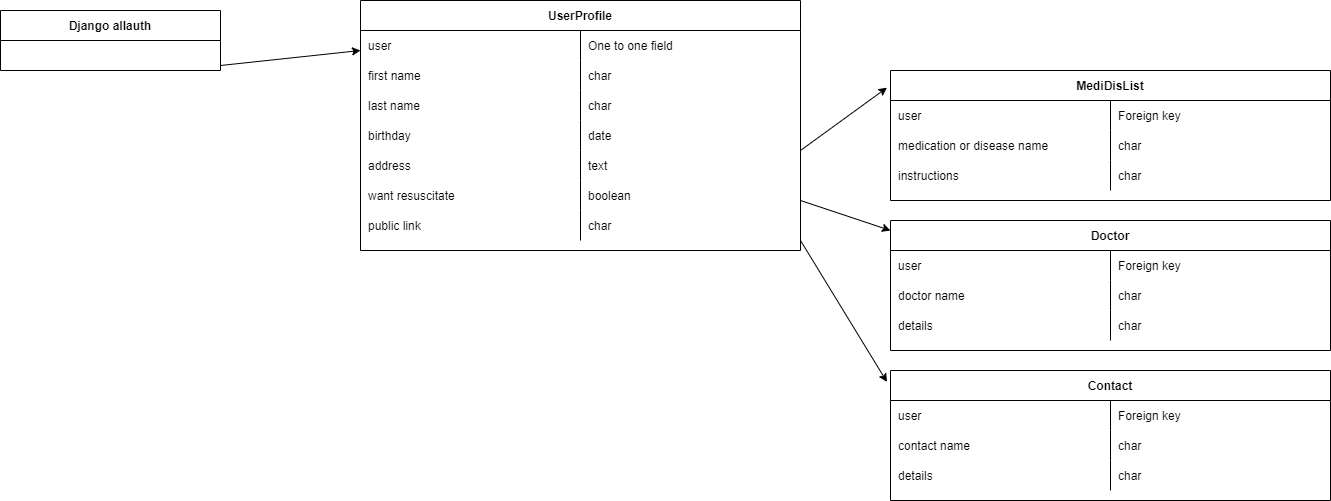

The diagram above was exported from draw.io. Its source (the exported page's mxGraphModel, read from the mxfile embedded in the PNG):
<mxGraphModel dx="1461" dy="728" grid="1" gridSize="10" guides="1" tooltips="1" connect="1" arrows="1" fold="1" page="1" pageScale="1" pageWidth="850" pageHeight="1100" math="0" shadow="0" extFonts="Permanent Marker^https://fonts.googleapis.com/css?family=Permanent+Marker">
  <root>
    <mxCell id="0" />
    <mxCell id="1" parent="0" />
    <mxCell id="C-vyLk0tnHw3VtMMgP7b-2" value="UserProfile" style="shape=table;startSize=30;container=1;collapsible=1;childLayout=tableLayout;fixedRows=1;rowLines=0;fontStyle=1;align=center;resizeLast=1;" parent="1" vertex="1">
      <mxGeometry x="390" y="30" width="440" height="250" as="geometry" />
    </mxCell>
    <mxCell id="7qJzi8maBbWzNonJa2uO-2" style="shape=partialRectangle;collapsible=0;dropTarget=0;pointerEvents=0;fillColor=none;points=[[0,0.5],[1,0.5]];portConstraint=eastwest;top=0;left=0;right=0;bottom=0;" parent="C-vyLk0tnHw3VtMMgP7b-2" vertex="1">
      <mxGeometry y="30" width="440" height="30" as="geometry" />
    </mxCell>
    <mxCell id="7qJzi8maBbWzNonJa2uO-3" value="user" style="shape=partialRectangle;overflow=hidden;connectable=0;fillColor=none;top=0;left=0;bottom=0;right=0;align=left;spacingLeft=6;" parent="7qJzi8maBbWzNonJa2uO-2" vertex="1">
      <mxGeometry width="220" height="30" as="geometry">
        <mxRectangle width="220" height="30" as="alternateBounds" />
      </mxGeometry>
    </mxCell>
    <mxCell id="7qJzi8maBbWzNonJa2uO-4" value="One to one field" style="shape=partialRectangle;overflow=hidden;connectable=0;fillColor=none;top=0;left=0;bottom=0;right=0;align=left;spacingLeft=6;" parent="7qJzi8maBbWzNonJa2uO-2" vertex="1">
      <mxGeometry x="220" width="220" height="30" as="geometry">
        <mxRectangle width="220" height="30" as="alternateBounds" />
      </mxGeometry>
    </mxCell>
    <mxCell id="C-vyLk0tnHw3VtMMgP7b-6" value="" style="shape=partialRectangle;collapsible=0;dropTarget=0;pointerEvents=0;fillColor=none;points=[[0,0.5],[1,0.5]];portConstraint=eastwest;top=0;left=0;right=0;bottom=0;" parent="C-vyLk0tnHw3VtMMgP7b-2" vertex="1">
      <mxGeometry y="60" width="440" height="30" as="geometry" />
    </mxCell>
    <mxCell id="C-vyLk0tnHw3VtMMgP7b-8" value="first name" style="shape=partialRectangle;overflow=hidden;connectable=0;fillColor=none;top=0;left=0;bottom=0;right=0;align=left;spacingLeft=6;" parent="C-vyLk0tnHw3VtMMgP7b-6" vertex="1">
      <mxGeometry width="220" height="30" as="geometry">
        <mxRectangle width="220" height="30" as="alternateBounds" />
      </mxGeometry>
    </mxCell>
    <mxCell id="dhg5bQEKU3fWYuA-sagS-8" value="char" style="shape=partialRectangle;overflow=hidden;connectable=0;fillColor=none;top=0;left=0;bottom=0;right=0;align=left;spacingLeft=6;" parent="C-vyLk0tnHw3VtMMgP7b-6" vertex="1">
      <mxGeometry x="220" width="220" height="30" as="geometry">
        <mxRectangle width="220" height="30" as="alternateBounds" />
      </mxGeometry>
    </mxCell>
    <mxCell id="C-vyLk0tnHw3VtMMgP7b-9" value="" style="shape=partialRectangle;collapsible=0;dropTarget=0;pointerEvents=0;fillColor=none;points=[[0,0.5],[1,0.5]];portConstraint=eastwest;top=0;left=0;right=0;bottom=0;" parent="C-vyLk0tnHw3VtMMgP7b-2" vertex="1">
      <mxGeometry y="90" width="440" height="30" as="geometry" />
    </mxCell>
    <mxCell id="C-vyLk0tnHw3VtMMgP7b-11" value="last name" style="shape=partialRectangle;overflow=hidden;connectable=0;fillColor=none;top=0;left=0;bottom=0;right=0;align=left;spacingLeft=6;" parent="C-vyLk0tnHw3VtMMgP7b-9" vertex="1">
      <mxGeometry width="220" height="30" as="geometry">
        <mxRectangle width="220" height="30" as="alternateBounds" />
      </mxGeometry>
    </mxCell>
    <mxCell id="dhg5bQEKU3fWYuA-sagS-9" value="char" style="shape=partialRectangle;overflow=hidden;connectable=0;fillColor=none;top=0;left=0;bottom=0;right=0;align=left;spacingLeft=6;" parent="C-vyLk0tnHw3VtMMgP7b-9" vertex="1">
      <mxGeometry x="220" width="220" height="30" as="geometry">
        <mxRectangle width="220" height="30" as="alternateBounds" />
      </mxGeometry>
    </mxCell>
    <mxCell id="dhg5bQEKU3fWYuA-sagS-14" style="shape=partialRectangle;collapsible=0;dropTarget=0;pointerEvents=0;fillColor=none;points=[[0,0.5],[1,0.5]];portConstraint=eastwest;top=0;left=0;right=0;bottom=0;" parent="C-vyLk0tnHw3VtMMgP7b-2" vertex="1">
      <mxGeometry y="120" width="440" height="30" as="geometry" />
    </mxCell>
    <mxCell id="dhg5bQEKU3fWYuA-sagS-16" value="birthday" style="shape=partialRectangle;overflow=hidden;connectable=0;fillColor=none;top=0;left=0;bottom=0;right=0;align=left;spacingLeft=6;" parent="dhg5bQEKU3fWYuA-sagS-14" vertex="1">
      <mxGeometry width="220" height="30" as="geometry">
        <mxRectangle width="220" height="30" as="alternateBounds" />
      </mxGeometry>
    </mxCell>
    <mxCell id="dhg5bQEKU3fWYuA-sagS-17" value="date" style="shape=partialRectangle;overflow=hidden;connectable=0;fillColor=none;top=0;left=0;bottom=0;right=0;align=left;spacingLeft=6;" parent="dhg5bQEKU3fWYuA-sagS-14" vertex="1">
      <mxGeometry x="220" width="220" height="30" as="geometry">
        <mxRectangle width="220" height="30" as="alternateBounds" />
      </mxGeometry>
    </mxCell>
    <mxCell id="dhg5bQEKU3fWYuA-sagS-10" style="shape=partialRectangle;collapsible=0;dropTarget=0;pointerEvents=0;fillColor=none;points=[[0,0.5],[1,0.5]];portConstraint=eastwest;top=0;left=0;right=0;bottom=0;" parent="C-vyLk0tnHw3VtMMgP7b-2" vertex="1">
      <mxGeometry y="150" width="440" height="30" as="geometry" />
    </mxCell>
    <mxCell id="dhg5bQEKU3fWYuA-sagS-12" value="address" style="shape=partialRectangle;overflow=hidden;connectable=0;fillColor=none;top=0;left=0;bottom=0;right=0;align=left;spacingLeft=6;" parent="dhg5bQEKU3fWYuA-sagS-10" vertex="1">
      <mxGeometry width="220" height="30" as="geometry">
        <mxRectangle width="220" height="30" as="alternateBounds" />
      </mxGeometry>
    </mxCell>
    <mxCell id="dhg5bQEKU3fWYuA-sagS-13" value="text" style="shape=partialRectangle;overflow=hidden;connectable=0;fillColor=none;top=0;left=0;bottom=0;right=0;align=left;spacingLeft=6;" parent="dhg5bQEKU3fWYuA-sagS-10" vertex="1">
      <mxGeometry x="220" width="220" height="30" as="geometry">
        <mxRectangle width="220" height="30" as="alternateBounds" />
      </mxGeometry>
    </mxCell>
    <mxCell id="dhg5bQEKU3fWYuA-sagS-62" style="shape=partialRectangle;collapsible=0;dropTarget=0;pointerEvents=0;fillColor=none;points=[[0,0.5],[1,0.5]];portConstraint=eastwest;top=0;left=0;right=0;bottom=0;" parent="C-vyLk0tnHw3VtMMgP7b-2" vertex="1">
      <mxGeometry y="180" width="440" height="30" as="geometry" />
    </mxCell>
    <mxCell id="dhg5bQEKU3fWYuA-sagS-64" value="want resuscitate" style="shape=partialRectangle;overflow=hidden;connectable=0;fillColor=none;top=0;left=0;bottom=0;right=0;align=left;spacingLeft=6;" parent="dhg5bQEKU3fWYuA-sagS-62" vertex="1">
      <mxGeometry width="220" height="30" as="geometry">
        <mxRectangle width="220" height="30" as="alternateBounds" />
      </mxGeometry>
    </mxCell>
    <mxCell id="dhg5bQEKU3fWYuA-sagS-65" value="boolean" style="shape=partialRectangle;overflow=hidden;connectable=0;fillColor=none;top=0;left=0;bottom=0;right=0;align=left;spacingLeft=6;" parent="dhg5bQEKU3fWYuA-sagS-62" vertex="1">
      <mxGeometry x="220" width="220" height="30" as="geometry">
        <mxRectangle width="220" height="30" as="alternateBounds" />
      </mxGeometry>
    </mxCell>
    <mxCell id="7qJzi8maBbWzNonJa2uO-5" style="shape=partialRectangle;collapsible=0;dropTarget=0;pointerEvents=0;fillColor=none;points=[[0,0.5],[1,0.5]];portConstraint=eastwest;top=0;left=0;right=0;bottom=0;" parent="C-vyLk0tnHw3VtMMgP7b-2" vertex="1">
      <mxGeometry y="210" width="440" height="30" as="geometry" />
    </mxCell>
    <mxCell id="7qJzi8maBbWzNonJa2uO-6" value="public link" style="shape=partialRectangle;overflow=hidden;connectable=0;fillColor=none;top=0;left=0;bottom=0;right=0;align=left;spacingLeft=6;" parent="7qJzi8maBbWzNonJa2uO-5" vertex="1">
      <mxGeometry width="220" height="30" as="geometry">
        <mxRectangle width="220" height="30" as="alternateBounds" />
      </mxGeometry>
    </mxCell>
    <mxCell id="7qJzi8maBbWzNonJa2uO-7" value="char" style="shape=partialRectangle;overflow=hidden;connectable=0;fillColor=none;top=0;left=0;bottom=0;right=0;align=left;spacingLeft=6;" parent="7qJzi8maBbWzNonJa2uO-5" vertex="1">
      <mxGeometry x="220" width="220" height="30" as="geometry">
        <mxRectangle width="220" height="30" as="alternateBounds" />
      </mxGeometry>
    </mxCell>
    <mxCell id="C-vyLk0tnHw3VtMMgP7b-23" value="Django allauth" style="shape=table;startSize=30;container=1;collapsible=1;childLayout=tableLayout;fixedRows=1;rowLines=0;fontStyle=1;align=center;resizeLast=1;" parent="1" vertex="1">
      <mxGeometry x="30" y="40" width="220" height="60" as="geometry">
        <mxRectangle x="30" y="40" width="100" height="30" as="alternateBounds" />
      </mxGeometry>
    </mxCell>
    <mxCell id="C-vyLk0tnHw3VtMMgP7b-27" value="" style="shape=partialRectangle;collapsible=0;dropTarget=0;pointerEvents=0;fillColor=none;points=[[0,0.5],[1,0.5]];portConstraint=eastwest;top=0;left=0;right=0;bottom=0;" parent="C-vyLk0tnHw3VtMMgP7b-23" vertex="1">
      <mxGeometry y="30" width="220" height="30" as="geometry" />
    </mxCell>
    <mxCell id="C-vyLk0tnHw3VtMMgP7b-29" value="" style="shape=partialRectangle;overflow=hidden;connectable=0;fillColor=none;top=0;left=0;bottom=0;right=0;align=left;spacingLeft=6;" parent="C-vyLk0tnHw3VtMMgP7b-27" vertex="1">
      <mxGeometry width="220" height="30" as="geometry">
        <mxRectangle width="220" height="30" as="alternateBounds" />
      </mxGeometry>
    </mxCell>
    <mxCell id="dhg5bQEKU3fWYuA-sagS-26" value="MediDisList" style="shape=table;startSize=30;container=1;collapsible=1;childLayout=tableLayout;fixedRows=1;rowLines=0;fontStyle=1;align=center;resizeLast=1;" parent="1" vertex="1">
      <mxGeometry x="920" y="100" width="440" height="130" as="geometry" />
    </mxCell>
    <mxCell id="7qJzi8maBbWzNonJa2uO-8" style="shape=partialRectangle;collapsible=0;dropTarget=0;pointerEvents=0;fillColor=none;points=[[0,0.5],[1,0.5]];portConstraint=eastwest;top=0;left=0;right=0;bottom=0;" parent="dhg5bQEKU3fWYuA-sagS-26" vertex="1">
      <mxGeometry y="30" width="440" height="30" as="geometry" />
    </mxCell>
    <mxCell id="7qJzi8maBbWzNonJa2uO-9" value="user" style="shape=partialRectangle;overflow=hidden;connectable=0;fillColor=none;top=0;left=0;bottom=0;right=0;align=left;spacingLeft=6;" parent="7qJzi8maBbWzNonJa2uO-8" vertex="1">
      <mxGeometry width="220" height="30" as="geometry">
        <mxRectangle width="220" height="30" as="alternateBounds" />
      </mxGeometry>
    </mxCell>
    <mxCell id="7qJzi8maBbWzNonJa2uO-10" value="Foreign key" style="shape=partialRectangle;overflow=hidden;connectable=0;fillColor=none;top=0;left=0;bottom=0;right=0;align=left;spacingLeft=6;" parent="7qJzi8maBbWzNonJa2uO-8" vertex="1">
      <mxGeometry x="220" width="220" height="30" as="geometry">
        <mxRectangle width="220" height="30" as="alternateBounds" />
      </mxGeometry>
    </mxCell>
    <mxCell id="dhg5bQEKU3fWYuA-sagS-31" value="" style="shape=partialRectangle;collapsible=0;dropTarget=0;pointerEvents=0;fillColor=none;points=[[0,0.5],[1,0.5]];portConstraint=eastwest;top=0;left=0;right=0;bottom=0;" parent="dhg5bQEKU3fWYuA-sagS-26" vertex="1">
      <mxGeometry y="60" width="440" height="30" as="geometry" />
    </mxCell>
    <mxCell id="dhg5bQEKU3fWYuA-sagS-33" value="medication or disease name" style="shape=partialRectangle;overflow=hidden;connectable=0;fillColor=none;top=0;left=0;bottom=0;right=0;align=left;spacingLeft=6;" parent="dhg5bQEKU3fWYuA-sagS-31" vertex="1">
      <mxGeometry width="220" height="30" as="geometry">
        <mxRectangle width="220" height="30" as="alternateBounds" />
      </mxGeometry>
    </mxCell>
    <mxCell id="dhg5bQEKU3fWYuA-sagS-34" value="char" style="shape=partialRectangle;overflow=hidden;connectable=0;fillColor=none;top=0;left=0;bottom=0;right=0;align=left;spacingLeft=6;" parent="dhg5bQEKU3fWYuA-sagS-31" vertex="1">
      <mxGeometry x="220" width="220" height="30" as="geometry">
        <mxRectangle width="220" height="30" as="alternateBounds" />
      </mxGeometry>
    </mxCell>
    <mxCell id="dhg5bQEKU3fWYuA-sagS-39" style="shape=partialRectangle;collapsible=0;dropTarget=0;pointerEvents=0;fillColor=none;points=[[0,0.5],[1,0.5]];portConstraint=eastwest;top=0;left=0;right=0;bottom=0;" parent="dhg5bQEKU3fWYuA-sagS-26" vertex="1">
      <mxGeometry y="90" width="440" height="30" as="geometry" />
    </mxCell>
    <mxCell id="dhg5bQEKU3fWYuA-sagS-41" value="instructions" style="shape=partialRectangle;overflow=hidden;connectable=0;fillColor=none;top=0;left=0;bottom=0;right=0;align=left;spacingLeft=6;" parent="dhg5bQEKU3fWYuA-sagS-39" vertex="1">
      <mxGeometry width="220" height="30" as="geometry">
        <mxRectangle width="220" height="30" as="alternateBounds" />
      </mxGeometry>
    </mxCell>
    <mxCell id="dhg5bQEKU3fWYuA-sagS-42" value="char" style="shape=partialRectangle;overflow=hidden;connectable=0;fillColor=none;top=0;left=0;bottom=0;right=0;align=left;spacingLeft=6;" parent="dhg5bQEKU3fWYuA-sagS-39" vertex="1">
      <mxGeometry x="220" width="220" height="30" as="geometry">
        <mxRectangle width="220" height="30" as="alternateBounds" />
      </mxGeometry>
    </mxCell>
    <mxCell id="dhg5bQEKU3fWYuA-sagS-47" value="Doctor" style="shape=table;startSize=30;container=1;collapsible=1;childLayout=tableLayout;fixedRows=1;rowLines=0;fontStyle=1;align=center;resizeLast=1;" parent="1" vertex="1">
      <mxGeometry x="920" y="250" width="440" height="130" as="geometry" />
    </mxCell>
    <mxCell id="7qJzi8maBbWzNonJa2uO-11" style="shape=partialRectangle;collapsible=0;dropTarget=0;pointerEvents=0;fillColor=none;points=[[0,0.5],[1,0.5]];portConstraint=eastwest;top=0;left=0;right=0;bottom=0;" parent="dhg5bQEKU3fWYuA-sagS-47" vertex="1">
      <mxGeometry y="30" width="440" height="30" as="geometry" />
    </mxCell>
    <mxCell id="7qJzi8maBbWzNonJa2uO-12" value="user" style="shape=partialRectangle;overflow=hidden;connectable=0;fillColor=none;top=0;left=0;bottom=0;right=0;align=left;spacingLeft=6;" parent="7qJzi8maBbWzNonJa2uO-11" vertex="1">
      <mxGeometry width="220" height="30" as="geometry">
        <mxRectangle width="220" height="30" as="alternateBounds" />
      </mxGeometry>
    </mxCell>
    <mxCell id="7qJzi8maBbWzNonJa2uO-13" value="Foreign key" style="shape=partialRectangle;overflow=hidden;connectable=0;fillColor=none;top=0;left=0;bottom=0;right=0;align=left;spacingLeft=6;" parent="7qJzi8maBbWzNonJa2uO-11" vertex="1">
      <mxGeometry x="220" width="220" height="30" as="geometry">
        <mxRectangle width="220" height="30" as="alternateBounds" />
      </mxGeometry>
    </mxCell>
    <mxCell id="dhg5bQEKU3fWYuA-sagS-52" value="" style="shape=partialRectangle;collapsible=0;dropTarget=0;pointerEvents=0;fillColor=none;points=[[0,0.5],[1,0.5]];portConstraint=eastwest;top=0;left=0;right=0;bottom=0;" parent="dhg5bQEKU3fWYuA-sagS-47" vertex="1">
      <mxGeometry y="60" width="440" height="30" as="geometry" />
    </mxCell>
    <mxCell id="dhg5bQEKU3fWYuA-sagS-54" value="doctor name" style="shape=partialRectangle;overflow=hidden;connectable=0;fillColor=none;top=0;left=0;bottom=0;right=0;align=left;spacingLeft=6;" parent="dhg5bQEKU3fWYuA-sagS-52" vertex="1">
      <mxGeometry width="220" height="30" as="geometry">
        <mxRectangle width="220" height="30" as="alternateBounds" />
      </mxGeometry>
    </mxCell>
    <mxCell id="dhg5bQEKU3fWYuA-sagS-55" value="char" style="shape=partialRectangle;overflow=hidden;connectable=0;fillColor=none;top=0;left=0;bottom=0;right=0;align=left;spacingLeft=6;" parent="dhg5bQEKU3fWYuA-sagS-52" vertex="1">
      <mxGeometry x="220" width="220" height="30" as="geometry">
        <mxRectangle width="220" height="30" as="alternateBounds" />
      </mxGeometry>
    </mxCell>
    <mxCell id="dhg5bQEKU3fWYuA-sagS-56" style="shape=partialRectangle;collapsible=0;dropTarget=0;pointerEvents=0;fillColor=none;points=[[0,0.5],[1,0.5]];portConstraint=eastwest;top=0;left=0;right=0;bottom=0;" parent="dhg5bQEKU3fWYuA-sagS-47" vertex="1">
      <mxGeometry y="90" width="440" height="30" as="geometry" />
    </mxCell>
    <mxCell id="dhg5bQEKU3fWYuA-sagS-58" value="details" style="shape=partialRectangle;overflow=hidden;connectable=0;fillColor=none;top=0;left=0;bottom=0;right=0;align=left;spacingLeft=6;" parent="dhg5bQEKU3fWYuA-sagS-56" vertex="1">
      <mxGeometry width="220" height="30" as="geometry">
        <mxRectangle width="220" height="30" as="alternateBounds" />
      </mxGeometry>
    </mxCell>
    <mxCell id="dhg5bQEKU3fWYuA-sagS-59" value="char" style="shape=partialRectangle;overflow=hidden;connectable=0;fillColor=none;top=0;left=0;bottom=0;right=0;align=left;spacingLeft=6;" parent="dhg5bQEKU3fWYuA-sagS-56" vertex="1">
      <mxGeometry x="220" width="220" height="30" as="geometry">
        <mxRectangle width="220" height="30" as="alternateBounds" />
      </mxGeometry>
    </mxCell>
    <mxCell id="dhg5bQEKU3fWYuA-sagS-66" value="Contact" style="shape=table;startSize=30;container=1;collapsible=1;childLayout=tableLayout;fixedRows=1;rowLines=0;fontStyle=1;align=center;resizeLast=1;" parent="1" vertex="1">
      <mxGeometry x="920" y="400" width="440" height="130" as="geometry" />
    </mxCell>
    <mxCell id="7qJzi8maBbWzNonJa2uO-14" style="shape=partialRectangle;collapsible=0;dropTarget=0;pointerEvents=0;fillColor=none;points=[[0,0.5],[1,0.5]];portConstraint=eastwest;top=0;left=0;right=0;bottom=0;" parent="dhg5bQEKU3fWYuA-sagS-66" vertex="1">
      <mxGeometry y="30" width="440" height="30" as="geometry" />
    </mxCell>
    <mxCell id="7qJzi8maBbWzNonJa2uO-15" value="user" style="shape=partialRectangle;overflow=hidden;connectable=0;fillColor=none;top=0;left=0;bottom=0;right=0;align=left;spacingLeft=6;" parent="7qJzi8maBbWzNonJa2uO-14" vertex="1">
      <mxGeometry width="220" height="30" as="geometry">
        <mxRectangle width="220" height="30" as="alternateBounds" />
      </mxGeometry>
    </mxCell>
    <mxCell id="7qJzi8maBbWzNonJa2uO-16" value="Foreign key" style="shape=partialRectangle;overflow=hidden;connectable=0;fillColor=none;top=0;left=0;bottom=0;right=0;align=left;spacingLeft=6;" parent="7qJzi8maBbWzNonJa2uO-14" vertex="1">
      <mxGeometry x="220" width="220" height="30" as="geometry">
        <mxRectangle width="220" height="30" as="alternateBounds" />
      </mxGeometry>
    </mxCell>
    <mxCell id="dhg5bQEKU3fWYuA-sagS-71" value="" style="shape=partialRectangle;collapsible=0;dropTarget=0;pointerEvents=0;fillColor=none;points=[[0,0.5],[1,0.5]];portConstraint=eastwest;top=0;left=0;right=0;bottom=0;" parent="dhg5bQEKU3fWYuA-sagS-66" vertex="1">
      <mxGeometry y="60" width="440" height="30" as="geometry" />
    </mxCell>
    <mxCell id="dhg5bQEKU3fWYuA-sagS-73" value="contact name" style="shape=partialRectangle;overflow=hidden;connectable=0;fillColor=none;top=0;left=0;bottom=0;right=0;align=left;spacingLeft=6;" parent="dhg5bQEKU3fWYuA-sagS-71" vertex="1">
      <mxGeometry width="220" height="30" as="geometry">
        <mxRectangle width="220" height="30" as="alternateBounds" />
      </mxGeometry>
    </mxCell>
    <mxCell id="dhg5bQEKU3fWYuA-sagS-74" value="char" style="shape=partialRectangle;overflow=hidden;connectable=0;fillColor=none;top=0;left=0;bottom=0;right=0;align=left;spacingLeft=6;" parent="dhg5bQEKU3fWYuA-sagS-71" vertex="1">
      <mxGeometry x="220" width="220" height="30" as="geometry">
        <mxRectangle width="220" height="30" as="alternateBounds" />
      </mxGeometry>
    </mxCell>
    <mxCell id="dhg5bQEKU3fWYuA-sagS-75" style="shape=partialRectangle;collapsible=0;dropTarget=0;pointerEvents=0;fillColor=none;points=[[0,0.5],[1,0.5]];portConstraint=eastwest;top=0;left=0;right=0;bottom=0;" parent="dhg5bQEKU3fWYuA-sagS-66" vertex="1">
      <mxGeometry y="90" width="440" height="30" as="geometry" />
    </mxCell>
    <mxCell id="dhg5bQEKU3fWYuA-sagS-77" value="details" style="shape=partialRectangle;overflow=hidden;connectable=0;fillColor=none;top=0;left=0;bottom=0;right=0;align=left;spacingLeft=6;" parent="dhg5bQEKU3fWYuA-sagS-75" vertex="1">
      <mxGeometry width="220" height="30" as="geometry">
        <mxRectangle width="220" height="30" as="alternateBounds" />
      </mxGeometry>
    </mxCell>
    <mxCell id="dhg5bQEKU3fWYuA-sagS-78" value="char" style="shape=partialRectangle;overflow=hidden;connectable=0;fillColor=none;top=0;left=0;bottom=0;right=0;align=left;spacingLeft=6;" parent="dhg5bQEKU3fWYuA-sagS-75" vertex="1">
      <mxGeometry x="220" width="220" height="30" as="geometry">
        <mxRectangle width="220" height="30" as="alternateBounds" />
      </mxGeometry>
    </mxCell>
    <mxCell id="7qJzi8maBbWzNonJa2uO-1" value="" style="endArrow=classic;html=1;rounded=0;entryX=0;entryY=0.5;entryDx=0;entryDy=0;" parent="1" edge="1">
      <mxGeometry width="50" height="50" relative="1" as="geometry">
        <mxPoint x="250" y="95" as="sourcePoint" />
        <mxPoint x="390" y="80" as="targetPoint" />
      </mxGeometry>
    </mxCell>
    <mxCell id="7qJzi8maBbWzNonJa2uO-20" value="" style="endArrow=classic;html=1;rounded=0;entryX=-0.008;entryY=0.132;entryDx=0;entryDy=0;entryPerimeter=0;" parent="1" target="dhg5bQEKU3fWYuA-sagS-26" edge="1">
      <mxGeometry width="50" height="50" relative="1" as="geometry">
        <mxPoint x="830" y="180" as="sourcePoint" />
        <mxPoint x="880" y="130" as="targetPoint" />
      </mxGeometry>
    </mxCell>
    <mxCell id="7qJzi8maBbWzNonJa2uO-21" value="" style="endArrow=classic;html=1;rounded=0;" parent="1" edge="1">
      <mxGeometry width="50" height="50" relative="1" as="geometry">
        <mxPoint x="830" y="230" as="sourcePoint" />
        <mxPoint x="920" y="260" as="targetPoint" />
      </mxGeometry>
    </mxCell>
    <mxCell id="7qJzi8maBbWzNonJa2uO-22" value="" style="endArrow=classic;html=1;rounded=0;entryX=-0.008;entryY=0.088;entryDx=0;entryDy=0;entryPerimeter=0;" parent="1" target="dhg5bQEKU3fWYuA-sagS-66" edge="1">
      <mxGeometry width="50" height="50" relative="1" as="geometry">
        <mxPoint x="830" y="270" as="sourcePoint" />
        <mxPoint x="920" y="300" as="targetPoint" />
      </mxGeometry>
    </mxCell>
  </root>
</mxGraphModel>